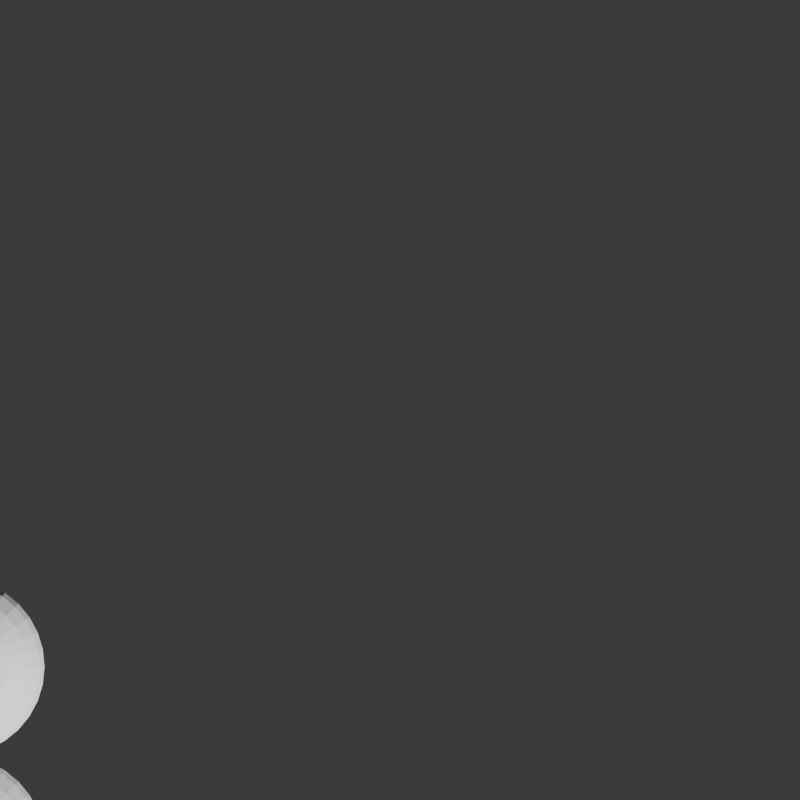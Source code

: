 # Source: cube_gn_position.blend  (saved by Blender 4.2.66; exported with 4.5.12 LTS)
import bpy
from mathutils import Matrix  # noqa: F401  (used for matrix-valued properties, if any)

bpy.ops.wm.read_factory_settings(use_empty=True)
scene = bpy.context.scene
scene.name = 'Scene'

# ---- collections
col_collection = bpy.data.collections.new('Collection'); scene.collection.children.link(col_collection)

# ---- node groups
ng_gn_place_spheres = bpy.data.node_groups.new('gn_place_spheres', 'GeometryNodeTree')
_s = ng_gn_place_spheres.interface.new_socket(name='Geometry', in_out='OUTPUT', socket_type='NodeSocketGeometry')
_s = ng_gn_place_spheres.interface.new_socket(name='Geometry', in_out='INPUT', socket_type='NodeSocketGeometry')
_s = ng_gn_place_spheres.interface.new_socket(name='Radius', in_out='INPUT', socket_type='NodeSocketFloat')
_s.subtype = 'DISTANCE'
_s.default_value = 1.0
_s.min_value = 0.0
ng_gn_place_spheres.is_modifier = True
_N = ng_gn_place_spheres.nodes; _L = ng_gn_place_spheres.links
n0 = _N.new('NodeGroupInput'); n0.name = 'Group Input'; n0.location = (-455, -48)
n1 = _N.new('NodeGroupOutput'); n1.name = 'Group Output'; n1.location = (125, 0)
n2 = _N.new('GeometryNodeInstanceOnPoints'); n2.name = 'Instance on Points'; n2.location = (-79, 20)
n3 = _N.new('GeometryNodeMeshUVSphere'); n3.name = 'UV Sphere'; n3.location = (-259, -97)
n3.inputs[1].default_value = 10
_L.new(n2.outputs[0], n1.inputs[0])
_L.new(n0.outputs[0], n2.inputs[0])
_L.new(n3.outputs[0], n2.inputs[2])
_L.new(n0.outputs[1], n3.inputs[2])
n1.is_active_output = True

# ---- world
world_world = bpy.data.worlds.new('World'); scene.world = world_world
world_world.use_nodes = True; world_world.node_tree.nodes.clear()
_N = world_world.node_tree.nodes; _L = world_world.node_tree.links
n0 = _N.new('ShaderNodeOutputWorld'); n0.name = 'World Output'; n0.location = (300, 300)
n1 = _N.new('ShaderNodeBackground'); n1.name = 'Background'; n1.location = (10, 300)
n1.inputs[0].default_value = (0.05088, 0.05088, 0.05088, 1.0)
_L.new(n1.outputs[0], n0.inputs[0])
n0.is_active_output = True
world_world.color = (0.05088, 0.05088, 0.05088)
world_world.sun_shadow_jitter_overblur = 0.0

# ---- cameras
cam_camera = bpy.data.cameras.new('Camera')
cam_camera.type = 'ORTHO'
cam_camera.clip_end = 100.0
cam_camera.ortho_scale = 9.0

# ---- lights
light_sun_001 = bpy.data.lights.new('Sun.001', 'SUN')
light_sun_001.energy = 5.0

# ---- meshes
me_cube = bpy.data.meshes.new('Cube')
me_cube.from_pydata([(-1.0, -1.0, -1.0), (-1.0, -1.0, 1.0), (-1.0, 1.0, -1.0), (-1.0, 1.0, 1.0), (1.0, -1.0, -1.0), (1.0, -1.0, 1.0), (1.0, 1.0, -1.0), (1.0, 1.0, 1.0)], [], [(0, 1, 3, 2), (2, 3, 7, 6), (6, 7, 5, 4), (4, 5, 1, 0), (2, 6, 4, 0), (7, 3, 1, 5)])
_uv = me_cube.uv_layers.new(name='UVMap')
_uv.uv.foreach_set('vector', [0.375, 0.0, 0.625, 0.0, 0.625, 0.25, 0.375, 0.25, 0.375, 0.25, 0.625, 0.25, 0.625, 0.5, 0.375, 0.5, 0.375, 0.5, 0.625, 0.5, 0.625, 0.75, 0.375, 0.75, 0.375, 0.75, 0.625, 0.75, 0.625, 1.0, 0.375, 1.0, 0.125, 0.5, 0.375, 0.5, 0.375, 0.75, 0.125, 0.75, 0.625, 0.5, 0.875, 0.5, 0.875, 0.75, 0.625, 0.75])
me_cube.update()

# ---- objects
ob_camera = bpy.data.objects.new('Camera', cam_camera)
ob_sun = bpy.data.objects.new('Sun', light_sun_001)
ob_cube = bpy.data.objects.new('Cube', me_cube)

# ---- transforms, parenting, visibility, modifiers, constraints
ob_camera.location = (6.0, 4.0, 10.0)
ob_camera.lock_rotations_4d = False
ob_camera.empty_display_type = 'ARROWS'
ob_camera.color = (0.0, 0.0, 0.0, 0.0)
ob_camera.display_type = 'WIRE'
ob_camera.lineart.crease_threshold = 0.0
ob_sun.location = (0.0, 0.0, 0.0)
ob_sun.rotation_euler = (3.56, -2.321, -1.169)
ob_cube.location = (0.0, 0.0, 0.0)
_m = ob_cube.modifiers.new('GeometryNodes', 'NODES')
_m.node_group = ng_gn_place_spheres

# ---- collection membership
col_collection.objects.link(ob_camera)
col_collection.objects.link(ob_sun)
col_collection.objects.link(ob_cube)

# ---- scene / render settings (as saved in the file)
scene.camera = ob_camera
scene.frame_start = 1; scene.frame_end = 250; scene.frame_set(1)
scene.render.engine = 'BLENDER_EEVEE_NEXT'
scene.render.resolution_x = 300
scene.render.resolution_y = 300
bpy.context.view_layer.update()
